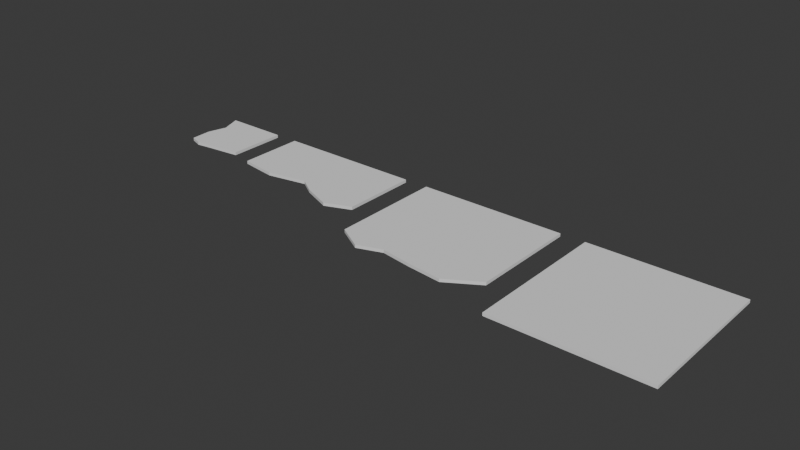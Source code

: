 # Source: 003_ScrapPaper_UV.blend  (saved by Blender 5.0.118; exported with 4.5.12 LTS)
import bpy
from mathutils import Matrix  # noqa: F401  (used for matrix-valued properties, if any)

bpy.ops.wm.read_factory_settings(use_empty=True)
scene = bpy.context.scene
scene.name = 'Scene'

# ---- collections
col_mesh = bpy.data.collections.new('mesh'); scene.collection.children.link(col_mesh)
col_lights = bpy.data.collections.new('lights'); scene.collection.children.link(col_lights)
col_misc = bpy.data.collections.new('misc'); scene.collection.children.link(col_misc)

# ---- world
world_world = bpy.data.worlds.new('World'); scene.world = world_world
world_world.use_nodes = True; world_world.node_tree.nodes.clear()
_N = world_world.node_tree.nodes; _L = world_world.node_tree.links
n0 = _N.new('ShaderNodeOutputWorld'); n0.name = 'World Output'; n0.location = (300, 300)
n1 = _N.new('ShaderNodeBackground'); n1.name = 'Background'; n1.location = (10, 300)
n1.inputs[0].default_value = (0.05088, 0.05088, 0.05088, 1.0)
_L.new(n1.outputs[0], n0.inputs[0])
n0.is_active_output = True
world_world.color = (0.05088, 0.05088, 0.05088)
world_world.sun_shadow_jitter_overblur = 0.0

# ---- meshes
me_plane = bpy.data.meshes.new('Plane')
me_plane.from_pydata([(-3.0, -3.0, 0.0), (3.0, -3.0, 0.0), (-3.0, 3.0, 0.0), (3.0, 3.0, 0.0), (-10.0, 3.0, 0.0), (-4.0, 3.0, 0.0), (-10.0, -1.603, 0.0), (-4.0, -1.411, 0.0), (-5.306, -2.212, 0.0), (-6.748, -2.052, 0.0), (-7.966, -1.859, 0.0), (-8.96, -2.212, 0.0), (-17.0, 3.0, 0.0), (-11.0, 3.0, 0.0), (-11.0, -0.09902, 0.0), (-17.0, 0.3172, 0.0), (-12.05, -0.5152, 0.0), (-13.23, -0.0333, 0.0), (-13.91, 0.4048, 0.0), (-15.53, 0.09814, 0.0), (-18.0, 3.0, 0.0), (-20.59, 3.0, 0.0), (-18.0, 0.6078, 0.0), (-19.5, 0.4319, 0.0), (-20.48, 0.5279, 0.0), (-20.51, 1.376, 0.0), (-20.29, 2.159, 0.0), (-20.0, 0.3599, 0.0), (-3.0, 1.0, 0.0), (-3.0, -1.0, 0.0), (-1.0, -3.0, 0.0), (1.0, -3.0, 0.0), (3.0, -1.0, 0.0), (3.0, 1.0, 0.0), (1.0, 3.0, 0.0), (-1.0, 3.0, 0.0), (1.0, -1.0, 0.0), (1.0, 1.0, 0.0), (-1.0, -1.0, 0.0), (-1.0, 1.0, 0.0)], [], [(7, 8, 9, 5), (6, 4, 10, 11), (10, 4, 5, 9), (39, 28, 2, 35), (12, 13, 17, 18), (19, 15, 12, 18), (14, 16, 17, 13), (26, 21, 20, 22), (25, 26, 22, 23), (27, 24, 25, 23), (33, 37, 34, 3), (37, 39, 35, 34), (1, 31, 36, 32), (32, 36, 37, 33), (31, 30, 38, 36), (36, 38, 39, 37), (30, 0, 29, 38), (38, 29, 28, 39)])
_uv = me_plane.uv_layers.new(name='UVMap')
_uv.uv.foreach_set('vector', [1.0, 0.2649, 0.7824, 0.1313, 0.542, 0.158, 1.0, 1.0, 0.0, 0.2329, 0.0, 1.0, 0.3389, 0.1901, 0.1733, 0.1313, 0.3389, 0.1901, 0.0, 1.0, 1.0, 1.0, 0.542, 0.158, 0.3333, 0.6667, 0.0, 0.6667, 0.0, 1.0, 0.3333, 1.0, 0.0, 1.0, 1.0, 1.0, 0.6276, 0.4944, 0.5144, 0.5675, 0.2443, 0.5164, 0.0, 0.5529, 0.0, 1.0, 0.5144, 0.5675, 1.0, 0.4835, 0.8248, 0.4141, 0.6276, 0.4944, 1.0, 1.0, 0.6186, 0.8599, 0.568, 1.0, 1.0, 1.0, 1.0, 0.6013, 0.5813, 0.7293, 0.6186, 0.8599, 1.0, 0.6013, 0.7493, 0.572, 0.668, 0.58, 0.5866, 0.588, 0.5813, 0.7293, 0.7493, 0.572, 1.0, 0.6667, 0.6667, 0.6667, 0.6667, 1.0, 1.0, 1.0, 0.6667, 0.6667, 0.3333, 0.6667, 0.3333, 1.0, 0.6667, 1.0, 1.0, 0.0, 0.6667, 0.0, 0.6667, 0.3333, 1.0, 0.3333, 1.0, 0.3333, 0.6667, 0.3333, 0.6667, 0.6667, 1.0, 0.6667, 0.6667, 0.0, 0.3333, 0.0, 0.3333, 0.3333, 0.6667, 0.3333, 0.6667, 0.3333, 0.3333, 0.3333, 0.3333, 0.6667, 0.6667, 0.6667, 0.3333, 0.0, 0.0, 0.0, 0.0, 0.3333, 0.3333, 0.3333, 0.3333, 0.3333, 0.0, 0.3333, 0.0, 0.6667, 0.3333, 0.6667])
me_plane.update()

# ---- objects
ob_plane = bpy.data.objects.new('Plane', me_plane)

# ---- transforms, parenting, visibility, modifiers, constraints
ob_plane.location = (0.0, 0.0, 0.0)
_m = ob_plane.modifiers.new('Solidify', 'SOLIDIFY')
_m.thickness = 0.123

# ---- collection membership
col_misc.objects.link(ob_plane)

# ---- scene / render settings (as saved in the file)
scene.frame_start = 1; scene.frame_end = 250; scene.frame_set(0)
scene.render.engine = 'BLENDER_EEVEE_NEXT'
scene.render.bake_bias = 0.0
scene.render.bake_samples = 0
scene.cycles.feature_set = 'EXPERIMENTAL'
bpy.context.view_layer.update()

# ---- added for rendering (the .blend has no active camera and no usable light): camera, sun
cam_auto = bpy.data.cameras.new('AutoCamera')
cam_auto.lens = 50.0
cam_auto.sensor_width = 36.0
cam_auto.clip_end = 1000.0
ob_auto_camera = bpy.data.objects.new('AutoCamera', cam_auto)
scene.collection.objects.link(ob_auto_camera)
ob_auto_camera.location = (13.7271, -27.0278, 18.08)
ob_auto_camera.rotation_euler = (1.09748, -7.21219e-08, 0.694738)
scene.camera = ob_auto_camera
light_auto_sun = bpy.data.lights.new('AutoSun', 'SUN')
light_auto_sun.energy = 3.0
light_auto_sun.angle = 0.0523599
ob_auto_sun = bpy.data.objects.new('AutoSun', light_auto_sun)
scene.collection.objects.link(ob_auto_sun)
ob_auto_sun.rotation_euler = (0.872665, 0.174533, 0.523599)
bpy.context.view_layer.update()
